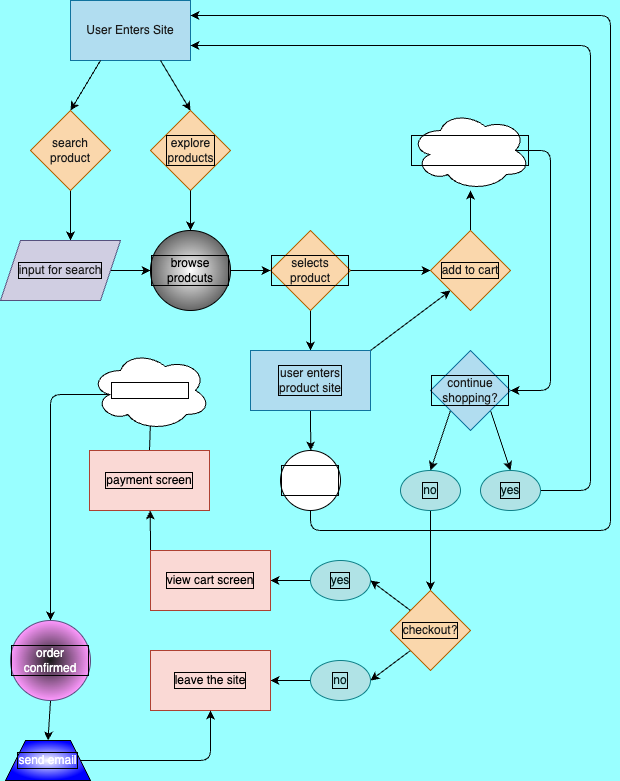

The diagram above was exported from draw.io. Its source (the exported page's mxGraphModel, read from the mxfile embedded in the PNG):
<mxGraphModel dx="1616" dy="608" grid="1" gridSize="10" guides="1" tooltips="1" connect="1" arrows="1" fold="1" page="1" pageScale="1" pageWidth="850" pageHeight="1100" background="#99FFFF" math="0" shadow="0">
  <root>
    <mxCell id="0" />
    <mxCell id="1" parent="0" />
    <mxCell id="2" value="&lt;font color=&quot;#1a1a1a&quot;&gt;User Enters Site&lt;br&gt;&lt;/font&gt;" style="rounded=0;whiteSpace=wrap;html=1;fillColor=#b1ddf0;strokeColor=#10739e;" vertex="1" parent="1">
      <mxGeometry x="80" y="10" width="120" height="60" as="geometry" />
    </mxCell>
    <mxCell id="3" value="" style="endArrow=classic;html=1;exitX=0.25;exitY=1;exitDx=0;exitDy=0;entryX=0.5;entryY=0;entryDx=0;entryDy=0;" edge="1" parent="1" source="2" target="5">
      <mxGeometry width="50" height="50" relative="1" as="geometry">
        <mxPoint x="340" y="310" as="sourcePoint" />
        <mxPoint x="80" y="280" as="targetPoint" />
      </mxGeometry>
    </mxCell>
    <mxCell id="4" value="" style="endArrow=classic;html=1;exitX=0.75;exitY=1;exitDx=0;exitDy=0;entryX=0.5;entryY=0;entryDx=0;entryDy=0;" edge="1" parent="1" source="2" target="6">
      <mxGeometry width="50" height="50" relative="1" as="geometry">
        <mxPoint x="120" y="70" as="sourcePoint" />
        <mxPoint x="200" y="280" as="targetPoint" />
      </mxGeometry>
    </mxCell>
    <mxCell id="16" style="edgeStyle=none;html=1;exitX=0.5;exitY=1;exitDx=0;exitDy=0;entryX=0.583;entryY=0;entryDx=0;entryDy=0;entryPerimeter=0;fontColor=#1A1A1A;" edge="1" parent="1" source="5" target="7">
      <mxGeometry relative="1" as="geometry" />
    </mxCell>
    <mxCell id="5" value="search product" style="rhombus;whiteSpace=wrap;html=1;fillColor=#fad7ac;strokeColor=#b46504;fontColor=#1A1A1A;" vertex="1" parent="1">
      <mxGeometry x="40" y="120" width="80" height="80" as="geometry" />
    </mxCell>
    <mxCell id="6" value="explore &lt;br&gt;products" style="rhombus;html=1;fillColor=#fad7ac;strokeColor=#b46504;fontColor=#1A1A1A;labelBorderColor=default;" vertex="1" parent="1">
      <mxGeometry x="160" y="120" width="80" height="80" as="geometry" />
    </mxCell>
    <mxCell id="9" value="" style="endArrow=classic;html=1;fontColor=#1A1A1A;exitX=0.5;exitY=1;exitDx=0;exitDy=0;startArrow=none;" edge="1" parent="1" source="7">
      <mxGeometry width="50" height="50" relative="1" as="geometry">
        <mxPoint x="140" y="370" as="sourcePoint" />
        <mxPoint x="80" y="280" as="targetPoint" />
      </mxGeometry>
    </mxCell>
    <mxCell id="17" value="" style="edgeStyle=none;html=1;fontColor=#1A1A1A;" edge="1" parent="1" source="10" target="13">
      <mxGeometry relative="1" as="geometry" />
    </mxCell>
    <mxCell id="10" value="browse prodcuts" style="ellipse;whiteSpace=wrap;html=1;aspect=fixed;labelBorderColor=default;gradientColor=#666666;fillColor=default;gradientDirection=radial;" vertex="1" parent="1">
      <mxGeometry x="160" y="240" width="80" height="80" as="geometry" />
    </mxCell>
    <mxCell id="11" value="" style="endArrow=classic;html=1;fontColor=#1A1A1A;exitX=0.5;exitY=1;exitDx=0;exitDy=0;entryX=0.5;entryY=0;entryDx=0;entryDy=0;" edge="1" parent="1" source="6" target="10">
      <mxGeometry width="50" height="50" relative="1" as="geometry">
        <mxPoint x="200" y="260" as="sourcePoint" />
        <mxPoint x="250" y="210" as="targetPoint" />
      </mxGeometry>
    </mxCell>
    <mxCell id="12" value="" style="endArrow=classic;html=1;fontColor=#1A1A1A;exitX=1;exitY=0.5;exitDx=0;exitDy=0;entryX=0;entryY=0.5;entryDx=0;entryDy=0;" edge="1" parent="1" source="7" target="10">
      <mxGeometry width="50" height="50" relative="1" as="geometry">
        <mxPoint x="120" y="460" as="sourcePoint" />
        <mxPoint x="170" y="410" as="targetPoint" />
      </mxGeometry>
    </mxCell>
    <mxCell id="19" value="" style="edgeStyle=none;html=1;fontColor=#1A1A1A;" edge="1" parent="1" source="13" target="18">
      <mxGeometry relative="1" as="geometry" />
    </mxCell>
    <mxCell id="13" value="&lt;font color=&quot;#1a1a1a&quot;&gt;selects product&lt;br&gt;&lt;/font&gt;" style="rhombus;whiteSpace=wrap;html=1;labelBorderColor=default;fillColor=#fad7ac;gradientDirection=radial;strokeColor=#b46504;" vertex="1" parent="1">
      <mxGeometry x="280" y="240" width="80" height="80" as="geometry" />
    </mxCell>
    <mxCell id="7" value="&lt;font color=&quot;#1a1a1a&quot;&gt;input for search&lt;/font&gt;" style="shape=parallelogram;perimeter=parallelogramPerimeter;whiteSpace=wrap;html=1;fixedSize=1;labelBorderColor=default;fillColor=#d0cee2;strokeColor=#56517e;" vertex="1" parent="1">
      <mxGeometry x="10" y="250" width="120" height="60" as="geometry" />
    </mxCell>
    <mxCell id="22" value="" style="edgeStyle=none;html=1;fontColor=#1A1A1A;exitX=1;exitY=0.5;exitDx=0;exitDy=0;entryX=0;entryY=0.5;entryDx=0;entryDy=0;" edge="1" parent="1" source="13" target="21">
      <mxGeometry relative="1" as="geometry" />
    </mxCell>
    <mxCell id="34" style="edgeStyle=none;html=1;exitX=1;exitY=0;exitDx=0;exitDy=0;entryX=0;entryY=1;entryDx=0;entryDy=0;fontColor=#021a1a;" edge="1" parent="1" source="18" target="21">
      <mxGeometry relative="1" as="geometry" />
    </mxCell>
    <mxCell id="35" style="edgeStyle=none;html=1;exitX=0.5;exitY=1;exitDx=0;exitDy=0;fontColor=#021a1a;" edge="1" parent="1" source="18">
      <mxGeometry relative="1" as="geometry">
        <mxPoint x="320.23076923076917" y="460" as="targetPoint" />
      </mxGeometry>
    </mxCell>
    <mxCell id="18" value="&lt;font color=&quot;#1a1a1a&quot;&gt;user enters &lt;br&gt;product site&lt;/font&gt;" style="whiteSpace=wrap;html=1;fillColor=#b1ddf0;strokeColor=#10739e;labelBorderColor=default;gradientDirection=radial;" vertex="1" parent="1">
      <mxGeometry x="260" y="360" width="120" height="60" as="geometry" />
    </mxCell>
    <mxCell id="42" value="" style="edgeStyle=none;html=1;fontColor=#FFFFFF;" edge="1" parent="1" source="21" target="40">
      <mxGeometry relative="1" as="geometry" />
    </mxCell>
    <mxCell id="21" value="&lt;font color=&quot;#1a1a1a&quot;&gt;add to cart&lt;br&gt;&lt;/font&gt;" style="rhombus;whiteSpace=wrap;html=1;fillColor=#fad7ac;strokeColor=#b46504;labelBorderColor=default;gradientDirection=radial;" vertex="1" parent="1">
      <mxGeometry x="440" y="240" width="80" height="80" as="geometry" />
    </mxCell>
    <mxCell id="27" style="edgeStyle=none;html=1;exitX=0;exitY=1;exitDx=0;exitDy=0;fontColor=#1A1A1A;entryX=0.5;entryY=0;entryDx=0;entryDy=0;" edge="1" parent="1" source="23" target="28">
      <mxGeometry relative="1" as="geometry">
        <mxPoint x="440" y="480" as="targetPoint" />
      </mxGeometry>
    </mxCell>
    <mxCell id="31" style="edgeStyle=none;html=1;exitX=1;exitY=1;exitDx=0;exitDy=0;entryX=0.5;entryY=0;entryDx=0;entryDy=0;fontColor=#021a1a;" edge="1" parent="1" source="23" target="29">
      <mxGeometry relative="1" as="geometry" />
    </mxCell>
    <mxCell id="23" value="&lt;font color=&quot;#1a1a1a&quot;&gt;continue shopping?&lt;br&gt;&lt;/font&gt;" style="rhombus;whiteSpace=wrap;html=1;fillColor=#b1ddf0;strokeColor=#10739e;labelBorderColor=default;gradientDirection=radial;" vertex="1" parent="1">
      <mxGeometry x="440" y="360" width="80" height="80" as="geometry" />
    </mxCell>
    <mxCell id="48" style="edgeStyle=none;html=1;exitX=0.5;exitY=1;exitDx=0;exitDy=0;entryX=0.5;entryY=0;entryDx=0;entryDy=0;fontColor=#1A1A1A;" edge="1" parent="1" source="28" target="44">
      <mxGeometry relative="1" as="geometry" />
    </mxCell>
    <mxCell id="28" value="&lt;font color=&quot;#021a1a&quot;&gt;no&lt;br&gt;&lt;/font&gt;" style="ellipse;whiteSpace=wrap;html=1;labelBorderColor=default;fillColor=#b0e3e6;gradientDirection=radial;strokeColor=#0e8088;" vertex="1" parent="1">
      <mxGeometry x="410" y="480" width="60" height="40" as="geometry" />
    </mxCell>
    <mxCell id="66" style="edgeStyle=none;html=1;exitX=1;exitY=0.5;exitDx=0;exitDy=0;entryX=1;entryY=0.75;entryDx=0;entryDy=0;fontColor=#FFFFFF;" edge="1" parent="1" source="29" target="2">
      <mxGeometry relative="1" as="geometry">
        <Array as="points">
          <mxPoint x="600" y="500" />
          <mxPoint x="600" y="55" />
        </Array>
      </mxGeometry>
    </mxCell>
    <mxCell id="29" value="&lt;font color=&quot;#021a1a&quot;&gt;yes&lt;/font&gt;" style="ellipse;whiteSpace=wrap;html=1;labelBorderColor=default;fillColor=#b0e3e6;gradientDirection=radial;strokeColor=#0e8088;" vertex="1" parent="1">
      <mxGeometry x="490" y="480" width="60" height="40" as="geometry" />
    </mxCell>
    <mxCell id="67" style="edgeStyle=none;html=1;exitX=0.5;exitY=1;exitDx=0;exitDy=0;fontColor=#FFFFFF;entryX=1;entryY=0.25;entryDx=0;entryDy=0;" edge="1" parent="1" source="36" target="2">
      <mxGeometry relative="1" as="geometry">
        <mxPoint x="200" y="40" as="targetPoint" />
        <Array as="points">
          <mxPoint x="320" y="540" />
          <mxPoint x="620" y="540" />
          <mxPoint x="620" y="25" />
        </Array>
      </mxGeometry>
    </mxCell>
    <mxCell id="36" value="&lt;span style=&quot;&quot;&gt;&lt;font color=&quot;#ffffff&quot;&gt;different product&lt;/font&gt;&lt;/span&gt;" style="ellipse;whiteSpace=wrap;html=1;aspect=fixed;labelBackgroundColor=none;labelBorderColor=default;gradientDirection=radial;" vertex="1" parent="1">
      <mxGeometry x="290" y="460" width="60" height="60" as="geometry" />
    </mxCell>
    <mxCell id="43" style="edgeStyle=none;html=1;exitX=0.875;exitY=0.5;exitDx=0;exitDy=0;exitPerimeter=0;fontColor=#FFFFFF;entryX=1;entryY=0.5;entryDx=0;entryDy=0;" edge="1" parent="1" source="40" target="23">
      <mxGeometry relative="1" as="geometry">
        <mxPoint x="560" y="400" as="targetPoint" />
        <Array as="points">
          <mxPoint x="560" y="160" />
          <mxPoint x="560" y="400" />
        </Array>
      </mxGeometry>
    </mxCell>
    <mxCell id="40" value="added to cart confirmation" style="ellipse;shape=cloud;whiteSpace=wrap;html=1;labelBackgroundColor=none;labelBorderColor=default;fontColor=#FFFFFF;fillColor=default;gradientColor=none;gradientDirection=radial;" vertex="1" parent="1">
      <mxGeometry x="420" y="120" width="120" height="80" as="geometry" />
    </mxCell>
    <mxCell id="49" style="edgeStyle=none;html=1;exitX=0;exitY=0;exitDx=0;exitDy=0;entryX=1;entryY=0.5;entryDx=0;entryDy=0;fontColor=#1A1A1A;" edge="1" parent="1" source="44" target="47">
      <mxGeometry relative="1" as="geometry" />
    </mxCell>
    <mxCell id="51" style="edgeStyle=none;html=1;exitX=0;exitY=1;exitDx=0;exitDy=0;entryX=1;entryY=0.5;entryDx=0;entryDy=0;fontColor=#1A1A1A;" edge="1" parent="1" source="44" target="46">
      <mxGeometry relative="1" as="geometry" />
    </mxCell>
    <mxCell id="44" value="&lt;font color=&quot;#1a1a1a&quot;&gt;checkout?&lt;br&gt;&lt;/font&gt;" style="rhombus;whiteSpace=wrap;html=1;labelBackgroundColor=none;labelBorderColor=default;fillColor=#fad7ac;gradientDirection=radial;strokeColor=#b46504;" vertex="1" parent="1">
      <mxGeometry x="400" y="600" width="80" height="80" as="geometry" />
    </mxCell>
    <mxCell id="53" style="edgeStyle=none;html=1;exitX=0;exitY=0.5;exitDx=0;exitDy=0;entryX=1;entryY=0.5;entryDx=0;entryDy=0;fontColor=#1A1A1A;" edge="1" parent="1" source="46" target="52">
      <mxGeometry relative="1" as="geometry" />
    </mxCell>
    <mxCell id="46" value="&lt;font color=&quot;#021a1a&quot;&gt;no&lt;br&gt;&lt;/font&gt;" style="ellipse;whiteSpace=wrap;html=1;labelBorderColor=default;fillColor=#b0e3e6;gradientDirection=radial;strokeColor=#0e8088;" vertex="1" parent="1">
      <mxGeometry x="320" y="670" width="60" height="40" as="geometry" />
    </mxCell>
    <mxCell id="55" style="edgeStyle=none;html=1;exitX=0;exitY=0.5;exitDx=0;exitDy=0;entryX=1;entryY=0.5;entryDx=0;entryDy=0;fontColor=#000000;" edge="1" parent="1" source="47" target="54">
      <mxGeometry relative="1" as="geometry" />
    </mxCell>
    <mxCell id="47" value="&lt;font color=&quot;#021a1a&quot;&gt;yes&lt;/font&gt;" style="ellipse;whiteSpace=wrap;html=1;labelBorderColor=default;fillColor=#b0e3e6;gradientDirection=radial;strokeColor=#0e8088;" vertex="1" parent="1">
      <mxGeometry x="320" y="570" width="60" height="40" as="geometry" />
    </mxCell>
    <mxCell id="52" value="&lt;font color=&quot;#000000&quot;&gt;leave the site&lt;/font&gt;" style="rounded=0;whiteSpace=wrap;html=1;labelBackgroundColor=none;labelBorderColor=default;fillColor=#fad9d5;gradientDirection=radial;strokeColor=#ae4132;" vertex="1" parent="1">
      <mxGeometry x="160" y="660" width="120" height="60" as="geometry" />
    </mxCell>
    <mxCell id="56" style="edgeStyle=none;html=1;exitX=0;exitY=0;exitDx=0;exitDy=0;fontColor=#000000;" edge="1" parent="1" source="54">
      <mxGeometry relative="1" as="geometry">
        <mxPoint x="159.75" y="520" as="targetPoint" />
      </mxGeometry>
    </mxCell>
    <mxCell id="54" value="&lt;font color=&quot;#000000&quot;&gt;view cart screen&lt;br&gt;&lt;/font&gt;" style="rounded=0;whiteSpace=wrap;html=1;labelBackgroundColor=none;labelBorderColor=default;fillColor=#fad9d5;gradientDirection=radial;strokeColor=#ae4132;" vertex="1" parent="1">
      <mxGeometry x="160" y="560" width="120" height="60" as="geometry" />
    </mxCell>
    <mxCell id="59" value="" style="edgeStyle=none;html=1;fontColor=#000000;" edge="1" parent="1" target="58">
      <mxGeometry relative="1" as="geometry">
        <mxPoint x="160.0000000000001" y="460" as="sourcePoint" />
      </mxGeometry>
    </mxCell>
    <mxCell id="60" style="edgeStyle=none;html=1;fontColor=#000000;entryX=0.5;entryY=0;entryDx=0;entryDy=0;exitX=0.16;exitY=0.55;exitDx=0;exitDy=0;exitPerimeter=0;" edge="1" parent="1" source="70" target="61">
      <mxGeometry relative="1" as="geometry">
        <mxPoint x="40" y="600" as="targetPoint" />
        <mxPoint x="100" y="410" as="sourcePoint" />
        <Array as="points">
          <mxPoint x="60" y="404" />
        </Array>
      </mxGeometry>
    </mxCell>
    <mxCell id="71" style="edgeStyle=none;html=1;exitX=0.5;exitY=0;exitDx=0;exitDy=0;entryX=0.55;entryY=0.95;entryDx=0;entryDy=0;entryPerimeter=0;fontColor=#FFFFFF;" edge="1" parent="1" source="58" target="70">
      <mxGeometry relative="1" as="geometry">
        <Array as="points">
          <mxPoint x="160" y="430" />
        </Array>
      </mxGeometry>
    </mxCell>
    <mxCell id="58" value="&lt;font color=&quot;#000000&quot;&gt;payment screen&lt;br&gt;&lt;/font&gt;" style="whiteSpace=wrap;html=1;fillColor=#fad9d5;strokeColor=#ae4132;rounded=0;labelBackgroundColor=none;labelBorderColor=default;gradientDirection=radial;" vertex="1" parent="1">
      <mxGeometry x="99" y="460" width="120" height="60" as="geometry" />
    </mxCell>
    <mxCell id="63" style="edgeStyle=none;html=1;exitX=0.5;exitY=1;exitDx=0;exitDy=0;entryX=0.5;entryY=0;entryDx=0;entryDy=0;fontColor=#FFFFFF;" edge="1" parent="1" source="61" target="62">
      <mxGeometry relative="1" as="geometry" />
    </mxCell>
    <mxCell id="61" value="&lt;font color=&quot;#ffffff&quot;&gt;order confirmed&lt;/font&gt;" style="ellipse;whiteSpace=wrap;html=1;aspect=fixed;labelBackgroundColor=none;labelBorderColor=default;fillColor=#1A1A1A;gradientDirection=radial;strokeColor=#56517e;gradientColor=#FF99FF;" vertex="1" parent="1">
      <mxGeometry x="20" y="630" width="80" height="80" as="geometry" />
    </mxCell>
    <mxCell id="65" style="edgeStyle=none;html=1;exitX=1;exitY=0.5;exitDx=0;exitDy=0;fontColor=#FFFFFF;entryX=0.5;entryY=1;entryDx=0;entryDy=0;" edge="1" parent="1" source="62" target="52">
      <mxGeometry relative="1" as="geometry">
        <mxPoint x="230" y="770" as="targetPoint" />
        <Array as="points">
          <mxPoint x="220" y="770" />
        </Array>
      </mxGeometry>
    </mxCell>
    <mxCell id="62" value="send email" style="shape=trapezoid;perimeter=trapezoidPerimeter;whiteSpace=wrap;html=1;fixedSize=1;labelBackgroundColor=none;labelBorderColor=default;fontColor=#FFFFFF;fillColor=default;gradientColor=#0000FF;gradientDirection=radial;" vertex="1" parent="1">
      <mxGeometry x="15" y="750" width="85" height="40" as="geometry" />
    </mxCell>
    <mxCell id="70" value="input payment" style="ellipse;shape=cloud;whiteSpace=wrap;html=1;labelBackgroundColor=none;labelBorderColor=default;fontColor=#FFFFFF;fillColor=default;gradientColor=none;gradientDirection=radial;" vertex="1" parent="1">
      <mxGeometry x="100" y="360" width="120" height="80" as="geometry" />
    </mxCell>
  </root>
</mxGraphModel>